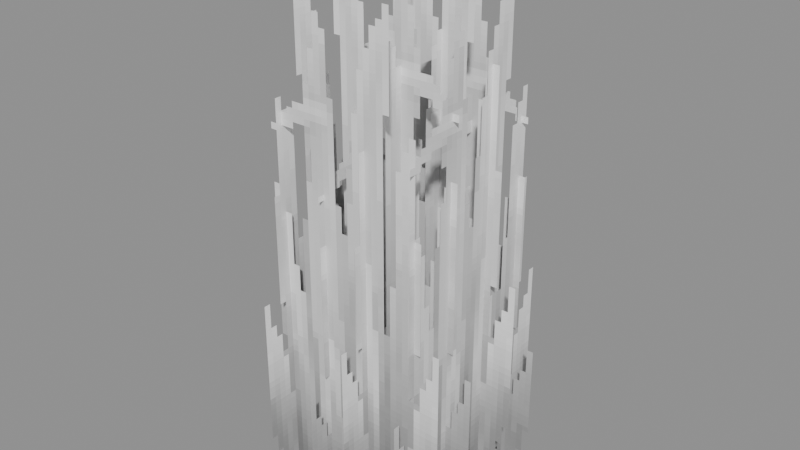 # Source: Foliage_Grass_Wild_Sharp_Grass.blend  (saved by Blender 5.0.119; exported with 4.5.12 LTS)
import bpy
from mathutils import Matrix  # noqa: F401  (used for matrix-valued properties, if any)

bpy.ops.wm.read_factory_settings(use_empty=True)
scene = bpy.context.scene
scene.name = 'Scene'

# ---- collections
col_widgets = bpy.data.collections.new('Widgets'); scene.collection.children.link(col_widgets)
col_widgets.hide_viewport = True

# ---- images (referenced by path relative to the original .blend; pixels are not part of the script)
import os
ASSET_DIR = os.environ.get("B2B_ASSET_DIR", "")  # directory of the original .blend (textures are referenced by path, not embedded)
HERE = os.path.dirname(os.path.abspath(__file__))  # packed textures are extracted next to this script under _unpacked/

def load_image(name, relpath, width, height, colorspace="sRGB"):
    """Load a texture the original file referenced (path relative to the .blend, or extracted next to this script)."""
    p = next((c for c in (os.path.join(HERE, relpath), os.path.join(ASSET_DIR, relpath)) if relpath and os.path.exists(c)), "")
    if p:
        img = bpy.data.images.load(p, check_existing=True)
        img.name = name
    else:  # same state as the original file: an image datablock whose file is absent (Cycles renders it pink)
        img = bpy.data.images.new(name, width, height)
        img.source = "FILE"
        img.filepath = "//" + (relpath or name)
    img.colorspace_settings.name = colorspace
    return img
img_image_0 = load_image('Image_0', '_unpacked/Image_0.8808bfd7.png', 32, 128, 'sRGB')

# ---- materials (node trees are filled in below, after node groups)
mat_material_0 = bpy.data.materials.new('Material_0')

# ---- material node trees
mat_material_0.use_nodes = True; mat_material_0.node_tree.nodes.clear()
_N = mat_material_0.node_tree.nodes; _L = mat_material_0.node_tree.links
n0 = _N.new('ShaderNodeBsdfPrincipled'); n0.name = 'Principled BSDF'; n0.location = (10, 300)
n0.inputs[2].default_value = 1.0
n1 = _N.new('ShaderNodeOutputMaterial'); n1.name = 'Material Output'; n1.location = (300, 300)
n2 = _N.new('NodeFrame'); n2.name = 'Frame'; n2.location = (0, 0)
n2.label = 'Alpha Clip'
n2.width = 150
n3 = _N.new('ShaderNodeMath'); n3.name = 'Math'; n3.location = (-340, -20)
n3.operation = 'SUBTRACT'
n3.inputs[0].default_value = 1.0
n4 = _N.new('ShaderNodeMath'); n4.name = 'Math.001'; n4.location = (-540, -20)
n4.operation = 'LESS_THAN'
n4.inputs[1].default_value = 0.05
n5 = _N.new('ShaderNodeTexImage'); n5.name = 'Image Texture'; n5.location = (-840, 210)
n5.label = 'BASE COLOR'
n5.image = img_image_0
n5.interpolation = 'Closest'
n5.extension = 'EXTEND'
n3.parent = n2
n4.parent = n2
_L.new(n0.outputs[0], n1.inputs[0])
_L.new(n3.outputs[0], n0.inputs[4])
_L.new(n4.outputs[0], n3.inputs[1])
_L.new(n5.outputs[0], n0.inputs[0])
_L.new(n5.outputs[1], n4.inputs[0])
n1.is_active_output = True

# ---- meshes
me_mesh_0 = bpy.data.meshes.new('Mesh_0')
me_mesh_0.from_pydata([(-1.0, -6.247e-05, 3.349), (1.0, -6.253e-05, 3.349), (-1.0, -6.247e-05, -1.331), (1.0, -6.253e-05, -1.331), (-1.0, 0.9374, 2.41), (1.0, 0.9374, 2.41), (-1.0, 0.9374, -1.331), (1.0, 0.9374, -1.331), (-0.6876, 1.75, 3.312), (-0.6876, -0.25, 3.312), (-0.6876, 1.75, -1.32), (-0.6876, -0.25, -1.32), (-1.0, 0.4999, 3.039), (1.0, 0.4999, 3.039), (-1.0, 0.4999, -1.337), (1.0, 0.4999, -1.337), (-1.0, 1.375, 3.33), (1.0, 1.375, 3.33), (-1.0, 1.375, -1.35), (1.0, 1.375, -1.35), (-0.2501, 1.687, 3.687), (-0.2501, -0.3125, 3.687), (-0.2501, 1.687, -1.188), (-0.2501, -0.3125, -1.188), (0.6874, 1.687, 3.324), (0.6874, -0.3125, 3.324), (0.6874, 1.687, -1.308), (0.6874, -0.3125, -1.308), (0.2499, 1.687, 3.692), (0.2499, -0.3125, 3.692), (0.2499, 1.687, -1.183), (0.2499, -0.3125, -1.183)], [], [(0, 2, 1), (2, 3, 1), (4, 6, 5), (6, 7, 5), (8, 10, 9), (10, 11, 9), (12, 14, 13), (14, 15, 13), (16, 18, 17), (18, 19, 17), (20, 22, 21), (22, 23, 21), (24, 26, 25), (26, 27, 25), (28, 30, 29), (30, 31, 29)])
_uv = me_mesh_0.uv_layers.new(name='UVMap')
_uv.uv.foreach_set('vector', [0.0, 0.8594, 0.0, 0.25, 1.0, 0.8594, 0.0, 0.25, 1.0, 0.25, 1.0, 0.8594, 0.0, 0.8203, 0.0, 0.25, 1.0, 0.8203, 0.0, 0.25, 1.0, 0.25, 1.0, 0.8203, 0.0, 0.8594, 0.0, 0.25, 1.0, 0.8594, 0.0, 0.25, 1.0, 0.25, 1.0, 0.8594, 1.0, 0.8594, 1.0, 0.25, 0.0, 0.8594, 1.0, 0.25, 0.0, 0.25, 0.0, 0.8594, 1.0, 0.8594, 1.0, 0.25, 0.0, 0.8594, 1.0, 0.25, 0.0, 0.25, 0.0, 0.8594, 1.0, 0.8594, 1.0, 0.25, 0.0, 0.8594, 1.0, 0.25, 0.0, 0.25, 0.0, 0.8594, 1.0, 0.8594, 1.0, 0.25, 0.0, 0.8594, 1.0, 0.25, 0.0, 0.25, 0.0, 0.8594, 0.0, 0.8594, 0.0, 0.25, 1.0, 0.8594, 0.0, 0.25, 1.0, 0.25, 1.0, 0.8594])
me_mesh_0.materials.append(mat_material_0)
me_mesh_0.update()
me_mesh_0.normals_split_custom_set([tuple(v) for v in zip(*[iter([-3.423e-08, -1.0, 0.0, -3.423e-08, -1.0, 0.0, -3.423e-08, -1.0, 0.0, -3.423e-08, -1.0, 0.0, -3.423e-08, -1.0, 0.0, -3.423e-08, -1.0, 0.0, -5.96e-08, -1.0, 0.0, -5.96e-08, -1.0, 0.0, -5.96e-08, -1.0, 0.0, -5.96e-08, -1.0, 0.0, -5.96e-08, -1.0, 0.0, -5.96e-08, -1.0, 0.0, -1.0, 0.0, 0.0, -1.0, 0.0, 0.0, -1.0, 0.0, 0.0, -1.0, 0.0, 0.0, -1.0, 0.0, 0.0, -1.0, 0.0, 0.0, -2.98e-08, -1.0, 0.0, -2.98e-08, -1.0, 0.0, -2.98e-08, -1.0, 0.0, -2.98e-08, -1.0, 0.0, -2.98e-08, -1.0, 0.0, -2.98e-08, -1.0, 0.0, 0.0, -1.0, 0.0, 0.0, -1.0, 0.0, 0.0, -1.0, 0.0, 0.0, -1.0, 0.0, 0.0, -1.0, 0.0, 0.0, -1.0, 0.0, -1.0, 0.0, 0.0, -1.0, 0.0, 0.0, -1.0, 0.0, 0.0, -1.0, 0.0, 0.0, -1.0, 0.0, 0.0, -1.0, 0.0, 0.0, -1.0, 0.0, 0.0, -1.0, 0.0, 0.0, -1.0, 0.0, 0.0, -1.0, 0.0, 0.0, -1.0, 0.0, 0.0, -1.0, 0.0, 0.0, -1.0, 0.0, 0.0, -1.0, 0.0, 0.0, -1.0, 0.0, 0.0, -1.0, 0.0, 0.0, -1.0, 0.0, 0.0, -1.0, 0.0, 0.0])] * 3)])
me_plane = bpy.data.meshes.new('Plane')
me_plane.from_pydata([(-1.0, -6.123e-17, -1.0), (1.0, -6.123e-17, -1.0), (-1.0, 6.123e-17, 1.0), (1.0, 6.123e-17, 1.0)], [], [(0, 1, 3, 2)])
_uv = me_plane.uv_layers.new(name='UVMap')
_uv.uv.foreach_set('vector', [0.0, 0.0, 1.0, 0.0, 1.0, 1.0, 0.0, 1.0])
me_plane.update()
me_cube = bpy.data.meshes.new('Cube')
me_cube.from_pydata([(0.9374, -0.8706, -0.0625), (0.9374, -0.8706, 1.937), (0.9374, 2.871, -0.0625), (0.9374, 2.871, 1.937), (0.9374, -0.8706, -0.0625), (0.9374, -0.8706, 1.937), (0.9374, 2.871, -0.0625), (0.9374, 2.871, 1.937)], [], [(0, 1, 3, 2), (2, 3, 7, 6), (6, 7, 5, 4), (4, 5, 1, 0), (2, 6, 4, 0), (7, 3, 1, 5)])
_uv = me_cube.uv_layers.new(name='UVMap')
_uv.uv.foreach_set('vector', [0.375, 0.0, 0.625, 0.0, 0.625, 0.25, 0.375, 0.25, 0.375, 0.25, 0.625, 0.25, 0.625, 0.5, 0.375, 0.5, 0.375, 0.5, 0.625, 0.5, 0.625, 0.75, 0.375, 0.75, 0.375, 0.75, 0.625, 0.75, 0.625, 1.0, 0.375, 1.0, 0.125, 0.5, 0.375, 0.5, 0.375, 0.75, 0.125, 0.75, 0.625, 0.5, 0.875, 0.5, 0.875, 0.75, 0.625, 0.75])
me_cube.update()
me_cube_001 = bpy.data.meshes.new('Cube.001')
me_cube_001.from_pydata([(0.06244, -1.163, -2.437), (0.06244, -1.163, -0.4375), (0.06244, 3.468, -2.437), (0.06244, 3.468, -0.4375), (0.06244, -1.163, -2.437), (0.06244, -1.163, -0.4375), (0.06244, 3.468, -2.437), (0.06244, 3.468, -0.4375)], [], [(0, 1, 3, 2), (2, 3, 7, 6), (6, 7, 5, 4), (4, 5, 1, 0), (2, 6, 4, 0), (7, 3, 1, 5)])
_uv = me_cube_001.uv_layers.new(name='UVMap')
_uv.uv.foreach_set('vector', [0.375, 0.0, 0.625, 0.0, 0.625, 0.25, 0.375, 0.25, 0.375, 0.25, 0.625, 0.25, 0.625, 0.5, 0.375, 0.5, 0.375, 0.5, 0.625, 0.5, 0.625, 0.75, 0.375, 0.75, 0.375, 0.75, 0.625, 0.75, 0.625, 1.0, 0.375, 1.0, 0.125, 0.5, 0.375, 0.5, 0.375, 0.75, 0.125, 0.75, 0.625, 0.5, 0.875, 0.5, 0.875, 0.75, 0.625, 0.75])
me_cube_001.update()
me_cube_002 = bpy.data.meshes.new('Cube.002')
me_cube_002.from_pydata([(0.4999, -1.173, -0.5), (0.4999, -1.173, 1.5), (0.4999, 3.202, -0.5), (0.4999, 3.202, 1.5), (0.4999, -1.173, -0.5), (0.4999, -1.173, 1.5), (0.4999, 3.202, -0.5), (0.4999, 3.202, 1.5)], [], [(0, 1, 3, 2), (2, 3, 7, 6), (6, 7, 5, 4), (4, 5, 1, 0), (2, 6, 4, 0), (7, 3, 1, 5)])
_uv = me_cube_002.uv_layers.new(name='UVMap')
_uv.uv.foreach_set('vector', [0.375, 0.0, 0.625, 0.0, 0.625, 0.25, 0.375, 0.25, 0.375, 0.25, 0.625, 0.25, 0.625, 0.5, 0.375, 0.5, 0.375, 0.5, 0.625, 0.5, 0.625, 0.75, 0.375, 0.75, 0.375, 0.75, 0.625, 0.75, 0.625, 1.0, 0.375, 1.0, 0.125, 0.5, 0.375, 0.5, 0.375, 0.75, 0.125, 0.75, 0.625, 0.5, 0.875, 0.5, 0.875, 0.75, 0.625, 0.75])
me_cube_002.update()
me_cube_003 = bpy.data.meshes.new('Cube.003')
me_cube_003.from_pydata([(1.375, -1.34, 0.375), (1.375, -1.34, 2.375), (1.375, 3.34, 0.375), (1.375, 3.34, 2.375), (1.375, -1.34, 0.375), (1.375, -1.34, 2.375), (1.375, 3.34, 0.375), (1.375, 3.34, 2.375)], [], [(0, 1, 3, 2), (2, 3, 7, 6), (6, 7, 5, 4), (4, 5, 1, 0), (2, 6, 4, 0), (7, 3, 1, 5)])
_uv = me_cube_003.uv_layers.new(name='UVMap')
_uv.uv.foreach_set('vector', [0.375, 0.0, 0.625, 0.0, 0.625, 0.25, 0.375, 0.25, 0.375, 0.25, 0.625, 0.25, 0.625, 0.5, 0.375, 0.5, 0.375, 0.5, 0.625, 0.5, 0.625, 0.75, 0.375, 0.75, 0.375, 0.75, 0.625, 0.75, 0.625, 1.0, 0.375, 1.0, 0.125, 0.5, 0.375, 0.5, 0.375, 0.75, 0.125, 0.75, 0.625, 0.5, 0.875, 0.5, 0.875, 0.75, 0.625, 0.75])
me_cube_003.update()
me_cube_004 = bpy.data.meshes.new('Cube.004')
me_cube_004.from_pydata([(0.4374, -1.313, -2.0), (0.4374, -1.313, 3.576e-07), (0.4374, 3.562, -2.0), (0.4374, 3.562, 3.576e-07), (0.4374, -1.313, -2.0), (0.4374, -1.313, 3.576e-07), (0.4374, 3.562, -2.0), (0.4374, 3.562, 3.576e-07)], [], [(0, 1, 3, 2), (2, 3, 7, 6), (6, 7, 5, 4), (4, 5, 1, 0), (2, 6, 4, 0), (7, 3, 1, 5)])
_uv = me_cube_004.uv_layers.new(name='UVMap')
_uv.uv.foreach_set('vector', [0.375, 0.0, 0.625, 0.0, 0.625, 0.25, 0.375, 0.25, 0.375, 0.25, 0.625, 0.25, 0.625, 0.5, 0.375, 0.5, 0.375, 0.5, 0.625, 0.5, 0.625, 0.75, 0.375, 0.75, 0.375, 0.75, 0.625, 0.75, 0.625, 1.0, 0.375, 1.0, 0.125, 0.5, 0.375, 0.5, 0.375, 0.75, 0.125, 0.75, 0.625, 0.5, 0.875, 0.5, 0.875, 0.75, 0.625, 0.75])
me_cube_004.update()
me_cube_005 = bpy.data.meshes.new('Cube.005')
me_cube_005.from_pydata([(1.375, -1.308, -1.063), (1.375, -1.308, 0.9375), (1.375, 3.324, -1.063), (1.375, 3.324, 0.9375), (1.375, -1.308, -1.063), (1.375, -1.308, 0.9375), (1.375, 3.324, -1.063), (1.375, 3.324, 0.9375)], [], [(0, 1, 3, 2), (2, 3, 7, 6), (6, 7, 5, 4), (4, 5, 1, 0), (2, 6, 4, 0), (7, 3, 1, 5)])
_uv = me_cube_005.uv_layers.new(name='UVMap')
_uv.uv.foreach_set('vector', [0.375, 0.0, 0.625, 0.0, 0.625, 0.25, 0.375, 0.25, 0.375, 0.25, 0.625, 0.25, 0.625, 0.5, 0.375, 0.5, 0.375, 0.5, 0.625, 0.5, 0.625, 0.75, 0.375, 0.75, 0.375, 0.75, 0.625, 0.75, 0.625, 1.0, 0.375, 1.0, 0.125, 0.5, 0.375, 0.5, 0.375, 0.75, 0.125, 0.75, 0.625, 0.5, 0.875, 0.5, 0.875, 0.75, 0.625, 0.75])
me_cube_005.update()
me_cube_006 = bpy.data.meshes.new('Cube.006')
me_cube_006.from_pydata([(0.9374, -1.308, -1.438), (0.9374, -1.308, 0.5625), (0.9374, 3.567, -1.438), (0.9374, 3.567, 0.5625), (0.9374, -1.308, -1.438), (0.9374, -1.308, 0.5625), (0.9374, 3.567, -1.438), (0.9374, 3.567, 0.5625)], [], [(0, 1, 3, 2), (2, 3, 7, 6), (6, 7, 5, 4), (4, 5, 1, 0), (2, 6, 4, 0), (7, 3, 1, 5)])
_uv = me_cube_006.uv_layers.new(name='UVMap')
_uv.uv.foreach_set('vector', [0.375, 0.0, 0.625, 0.0, 0.625, 0.25, 0.375, 0.25, 0.375, 0.25, 0.625, 0.25, 0.625, 0.5, 0.375, 0.5, 0.375, 0.5, 0.625, 0.5, 0.625, 0.75, 0.375, 0.75, 0.375, 0.75, 0.625, 0.75, 0.625, 1.0, 0.375, 1.0, 0.125, 0.5, 0.375, 0.5, 0.375, 0.75, 0.125, 0.75, 0.625, 0.5, 0.875, 0.5, 0.875, 0.75, 0.625, 0.75])
me_cube_006.update()
arm_armature = bpy.data.armatures.new('Armature')  # bones are not reproduced

# ---- objects
ob_block = bpy.data.objects.new('Block', arm_armature)
ob_mesh_0 = bpy.data.objects.new('Mesh_0', me_mesh_0)
ob_wgt_block = bpy.data.objects.new('WGT-Block', me_plane)
ob_wgt_block_001 = bpy.data.objects.new('WGT-Block.001', me_cube)
ob_wgt_block_002 = bpy.data.objects.new('WGT-Block.002', me_cube_001)
ob_wgt_block_003 = bpy.data.objects.new('WGT-Block.003', me_cube_002)
ob_wgt_block_004 = bpy.data.objects.new('WGT-Block.004', me_cube_003)
ob_wgt_block_005 = bpy.data.objects.new('WGT-Block.005', me_cube_004)
ob_wgt_block_006 = bpy.data.objects.new('WGT-Block.006', me_cube_005)
ob_wgt_block_007 = bpy.data.objects.new('WGT-Block.007', me_cube_006)

# ---- transforms, parenting, visibility, modifiers, constraints
ob_block.location = (0.75, -1.25e-07, 1.311)
ob_block.rotation_mode = 'QUATERNION'
ob_block.rotation_quaternion = (0.7071, 0.0, 0.0, 0.7071)
ob_block.show_in_front = True
ob_mesh_0.parent = ob_block
ob_mesh_0.location = (0.0, 0.0, 0.0)
ob_mesh_0.rotation_mode = 'QUATERNION'
ob_mesh_0.rotation_quaternion = (1.0, 0.0, 0.0, 0.0)
_vg = ob_mesh_0.vertex_groups.new(name='Block')
_vg.add([0, 1, 2, 3], 1.0, 'REPLACE')
_vg = ob_mesh_0.vertex_groups.new(name='Block.001')
_vg.add([4, 5, 6, 7], 1.0, 'REPLACE')
_vg = ob_mesh_0.vertex_groups.new(name='Block.002')
_vg.add([8, 9, 10, 11], 1.0, 'REPLACE')
_vg = ob_mesh_0.vertex_groups.new(name='Block.003')
_vg.add([12, 13, 14, 15], 1.0, 'REPLACE')
_vg = ob_mesh_0.vertex_groups.new(name='Block.004')
_vg.add([16, 17, 18, 19], 1.0, 'REPLACE')
_vg = ob_mesh_0.vertex_groups.new(name='Block.005')
_vg.add([20, 21, 22, 23], 1.0, 'REPLACE')
_vg = ob_mesh_0.vertex_groups.new(name='Block.006')
_vg.add([24, 25, 26, 27], 1.0, 'REPLACE')
_vg = ob_mesh_0.vertex_groups.new(name='Block.007')
_vg.add([28, 29, 30, 31], 1.0, 'REPLACE')
_m = ob_mesh_0.modifiers.new('Armature', 'ARMATURE')
_m.object = ob_block
ob_wgt_block.location = (0.0, 0.0, 0.0)
ob_wgt_block.hide_render = True
ob_wgt_block_001.location = (0.0, 0.0, 0.0)
ob_wgt_block_001.hide_render = True
ob_wgt_block_002.location = (0.0, 0.0, 0.0)
ob_wgt_block_002.hide_render = True
ob_wgt_block_003.location = (0.0, 0.0, 0.0)
ob_wgt_block_003.hide_render = True
ob_wgt_block_004.location = (0.0, 0.0, 0.0)
ob_wgt_block_004.hide_render = True
ob_wgt_block_005.location = (0.0, 0.0, 0.0)
ob_wgt_block_005.hide_render = True
ob_wgt_block_006.location = (0.0, 0.0, 0.0)
ob_wgt_block_006.hide_render = True
ob_wgt_block_007.location = (0.0, 0.0, 0.0)
ob_wgt_block_007.hide_render = True

# ---- collection membership
scene.collection.objects.link(ob_block)
scene.collection.objects.link(ob_mesh_0)
col_widgets.objects.link(ob_wgt_block)
col_widgets.objects.link(ob_wgt_block_001)
col_widgets.objects.link(ob_wgt_block_002)
col_widgets.objects.link(ob_wgt_block_003)
col_widgets.objects.link(ob_wgt_block_004)
col_widgets.objects.link(ob_wgt_block_005)
col_widgets.objects.link(ob_wgt_block_006)
col_widgets.objects.link(ob_wgt_block_007)

# ---- scene / render settings (as saved in the file)
scene.frame_start = 1; scene.frame_end = 250; scene.frame_set(1)
scene.render.engine = 'BLENDER_EEVEE_NEXT'
scene.render.bake_bias = 0.0
scene.render.bake_samples = 0
scene.cycles.sampling_pattern = 'TABULATED_SOBOL'
scene.eevee.use_volume_custom_range = False
bpy.context.view_layer.update()

# ---- added for rendering (the .blend has no active camera and no usable light): camera, sun + grey world if the file has none
cam_auto = bpy.data.cameras.new('AutoCamera')
cam_auto.lens = 50.0
cam_auto.sensor_width = 36.0
cam_auto.clip_end = 1000.0
ob_auto_camera = bpy.data.objects.new('AutoCamera', cam_auto)
scene.collection.objects.link(ob_auto_camera)
ob_auto_camera.location = (5.40044, -6.44303, 6.77743)
ob_auto_camera.rotation_euler = (1.09748, -7.21219e-08, 0.694738)
scene.camera = ob_auto_camera
light_auto_sun = bpy.data.lights.new('AutoSun', 'SUN')
light_auto_sun.energy = 3.0
light_auto_sun.angle = 0.0523599
ob_auto_sun = bpy.data.objects.new('AutoSun', light_auto_sun)
scene.collection.objects.link(ob_auto_sun)
ob_auto_sun.rotation_euler = (0.872665, 0.174533, 0.523599)
if scene.world is None:
    world_auto = bpy.data.worlds.new('AutoWorld')
    world_auto.color = (0.3, 0.3, 0.3)
    scene.world = world_auto
bpy.context.view_layer.update()
